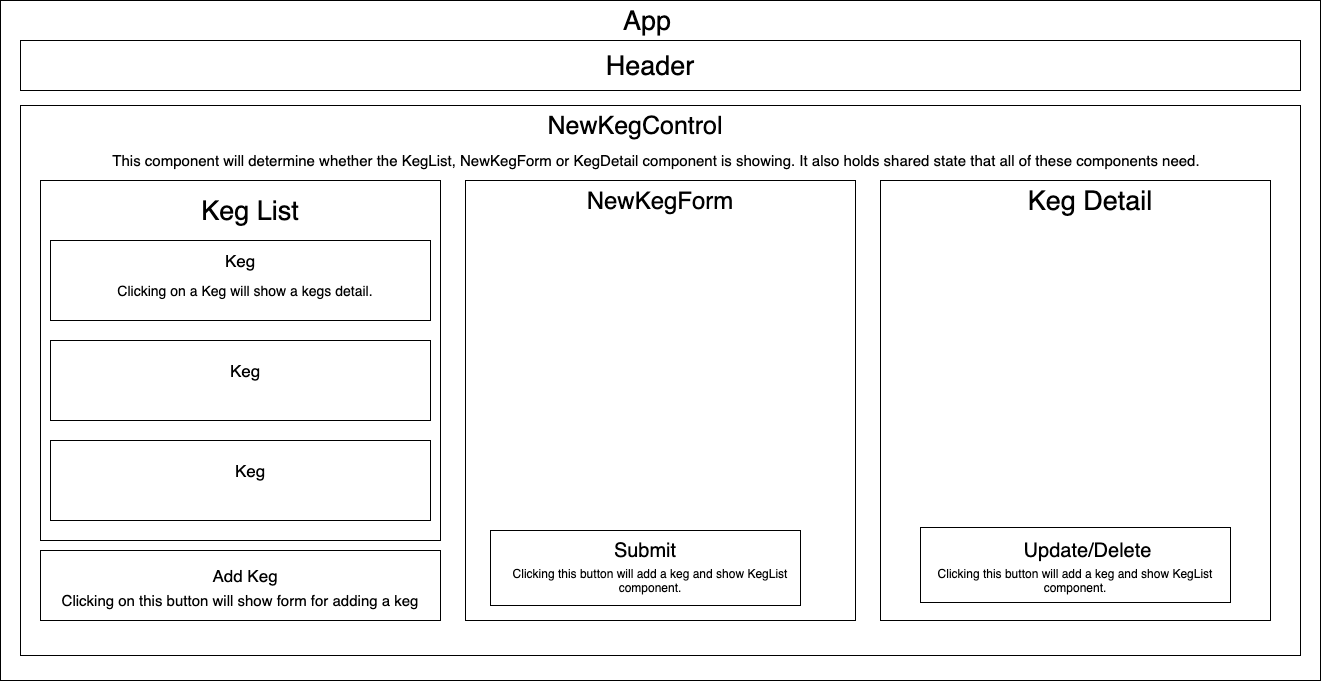

The diagram above was exported from draw.io. Its source (the exported page's mxGraphModel, read from the mxfile embedded in the PNG):
<mxGraphModel dx="1394" dy="728" grid="1" gridSize="10" guides="1" tooltips="1" connect="1" arrows="1" fold="1" page="1" pageScale="1" pageWidth="827" pageHeight="1169" math="0" shadow="0">
  <root>
    <mxCell id="0" />
    <mxCell id="1" parent="0" />
    <mxCell id="7FMcvZDKARJh-82viM-X-12" value="" style="rounded=0;whiteSpace=wrap;html=1;" parent="1" vertex="1">
      <mxGeometry x="160" y="20" width="1320" height="680" as="geometry" />
    </mxCell>
    <mxCell id="7FMcvZDKARJh-82viM-X-4" value="" style="rounded=0;whiteSpace=wrap;html=1;" parent="1" vertex="1">
      <mxGeometry x="180" y="125" width="1280" height="550" as="geometry" />
    </mxCell>
    <mxCell id="jZ4I9wG7u4tYxFlWHhBn-2" value="" style="rounded=0;whiteSpace=wrap;html=1;" parent="1" vertex="1">
      <mxGeometry x="200" y="200" width="400" height="360" as="geometry" />
    </mxCell>
    <mxCell id="jZ4I9wG7u4tYxFlWHhBn-3" value="" style="rounded=0;whiteSpace=wrap;html=1;" parent="1" vertex="1">
      <mxGeometry x="210" y="260" width="380" height="80" as="geometry" />
    </mxCell>
    <mxCell id="jZ4I9wG7u4tYxFlWHhBn-4" value="" style="rounded=0;whiteSpace=wrap;html=1;" parent="1" vertex="1">
      <mxGeometry x="210" y="360" width="380" height="80" as="geometry" />
    </mxCell>
    <mxCell id="jZ4I9wG7u4tYxFlWHhBn-5" value="" style="rounded=0;whiteSpace=wrap;html=1;" parent="1" vertex="1">
      <mxGeometry x="210" y="460" width="380" height="80" as="geometry" />
    </mxCell>
    <mxCell id="jZ4I9wG7u4tYxFlWHhBn-7" value="" style="rounded=0;whiteSpace=wrap;html=1;" parent="1" vertex="1">
      <mxGeometry x="200" y="570" width="400" height="70" as="geometry" />
    </mxCell>
    <mxCell id="jZ4I9wG7u4tYxFlWHhBn-11" value="&lt;span style=&quot;font-size: 27px&quot;&gt;Keg List&lt;/span&gt;" style="text;html=1;strokeColor=none;fillColor=none;align=center;verticalAlign=middle;whiteSpace=wrap;rounded=0;strokeWidth=10;" parent="1" vertex="1">
      <mxGeometry x="290" y="220" width="240" height="20" as="geometry" />
    </mxCell>
    <mxCell id="jZ4I9wG7u4tYxFlWHhBn-14" value="&lt;font style=&quot;font-size: 17px&quot;&gt;Keg&lt;/font&gt;" style="text;html=1;strokeColor=none;fillColor=none;align=center;verticalAlign=middle;whiteSpace=wrap;rounded=0;" parent="1" vertex="1">
      <mxGeometry x="380" y="270" width="40" height="20" as="geometry" />
    </mxCell>
    <mxCell id="jZ4I9wG7u4tYxFlWHhBn-15" value="&lt;font style=&quot;font-size: 17px&quot;&gt;Keg&lt;/font&gt;" style="text;html=1;strokeColor=none;fillColor=none;align=center;verticalAlign=middle;whiteSpace=wrap;rounded=0;" parent="1" vertex="1">
      <mxGeometry x="385" y="380" width="40" height="20" as="geometry" />
    </mxCell>
    <mxCell id="jZ4I9wG7u4tYxFlWHhBn-17" value="&lt;font style=&quot;font-size: 17px&quot;&gt;Keg&lt;/font&gt;" style="text;html=1;strokeColor=none;fillColor=none;align=center;verticalAlign=middle;whiteSpace=wrap;rounded=0;" parent="1" vertex="1">
      <mxGeometry x="390" y="480" width="40" height="20" as="geometry" />
    </mxCell>
    <mxCell id="jZ4I9wG7u4tYxFlWHhBn-18" value="&lt;font style=&quot;font-size: 17px&quot;&gt;Add Keg&lt;/font&gt;" style="text;html=1;strokeColor=none;fillColor=none;align=center;verticalAlign=middle;whiteSpace=wrap;rounded=0;" parent="1" vertex="1">
      <mxGeometry x="360" y="585" width="90" height="20" as="geometry" />
    </mxCell>
    <mxCell id="jZ4I9wG7u4tYxFlWHhBn-19" value="&lt;font style=&quot;font-size: 15px&quot;&gt;Clicking on this button will show form for adding a keg&lt;/font&gt;" style="text;html=1;strokeColor=none;fillColor=none;align=center;verticalAlign=middle;whiteSpace=wrap;rounded=0;" parent="1" vertex="1">
      <mxGeometry x="200" y="610" width="400" height="20" as="geometry" />
    </mxCell>
    <mxCell id="jZ4I9wG7u4tYxFlWHhBn-21" value="&lt;font style=&quot;font-size: 14px&quot;&gt;&amp;nbsp;Clicking on a Keg will show a kegs detail.&amp;nbsp;&lt;/font&gt;" style="text;html=1;strokeColor=none;fillColor=none;align=center;verticalAlign=middle;whiteSpace=wrap;rounded=0;" parent="1" vertex="1">
      <mxGeometry x="220" y="300" width="370" height="20" as="geometry" />
    </mxCell>
    <mxCell id="7FMcvZDKARJh-82viM-X-1" value="" style="rounded=0;whiteSpace=wrap;html=1;" parent="1" vertex="1">
      <mxGeometry x="625" y="200" width="390" height="440" as="geometry" />
    </mxCell>
    <mxCell id="7FMcvZDKARJh-82viM-X-9" value="&lt;font style=&quot;font-size: 25px&quot;&gt;NewKegControl&lt;/font&gt;" style="text;html=1;strokeColor=none;fillColor=none;align=center;verticalAlign=middle;whiteSpace=wrap;rounded=0;" parent="1" vertex="1">
      <mxGeometry x="690" y="130" width="210" height="30" as="geometry" />
    </mxCell>
    <mxCell id="7FMcvZDKARJh-82viM-X-10" value="&lt;font style=&quot;font-size: 15px&quot;&gt;This component will determine whether the KegList, NewKegForm or KegDetail component is showing. It also holds shared state that all of these components need.&lt;/font&gt;" style="text;html=1;strokeColor=none;fillColor=none;align=center;verticalAlign=middle;whiteSpace=wrap;rounded=0;" parent="1" vertex="1">
      <mxGeometry x="201" y="170" width="1230" height="20" as="geometry" />
    </mxCell>
    <mxCell id="7FMcvZDKARJh-82viM-X-13" value="&lt;font style=&quot;font-size: 27px&quot;&gt;App&lt;/font&gt;" style="text;html=1;strokeColor=none;fillColor=none;align=center;verticalAlign=middle;whiteSpace=wrap;rounded=0;" parent="1" vertex="1">
      <mxGeometry x="787" y="30" width="40" height="20" as="geometry" />
    </mxCell>
    <mxCell id="7FMcvZDKARJh-82viM-X-14" value="" style="rounded=0;whiteSpace=wrap;html=1;" parent="1" vertex="1">
      <mxGeometry x="180" y="60" width="1280" height="50" as="geometry" />
    </mxCell>
    <mxCell id="7FMcvZDKARJh-82viM-X-15" value="&lt;font style=&quot;font-size: 27px&quot;&gt;Header&lt;/font&gt;" style="text;html=1;strokeColor=none;fillColor=none;align=center;verticalAlign=middle;whiteSpace=wrap;rounded=0;" parent="1" vertex="1">
      <mxGeometry x="800" y="75" width="20" height="20" as="geometry" />
    </mxCell>
    <mxCell id="TMbu03cQrZOTQe5u0FiX-1" value="" style="rounded=0;whiteSpace=wrap;html=1;" vertex="1" parent="1">
      <mxGeometry x="650" y="550" width="310" height="75" as="geometry" />
    </mxCell>
    <mxCell id="TMbu03cQrZOTQe5u0FiX-2" value="&lt;font style=&quot;font-size: 20px&quot;&gt;Submit&lt;/font&gt;" style="text;html=1;strokeColor=none;fillColor=none;align=center;verticalAlign=middle;whiteSpace=wrap;rounded=0;" vertex="1" parent="1">
      <mxGeometry x="770" y="560" width="70" height="20" as="geometry" />
    </mxCell>
    <mxCell id="TMbu03cQrZOTQe5u0FiX-5" value="Clicking this button will add a keg and show KegList component." style="text;html=1;strokeColor=none;fillColor=none;align=center;verticalAlign=middle;whiteSpace=wrap;rounded=0;" vertex="1" parent="1">
      <mxGeometry x="670" y="580" width="280" height="40" as="geometry" />
    </mxCell>
    <mxCell id="TMbu03cQrZOTQe5u0FiX-6" value="&lt;font style=&quot;font-size: 24px&quot;&gt;NewKegForm&lt;/font&gt;" style="text;html=1;strokeColor=none;fillColor=none;align=center;verticalAlign=middle;whiteSpace=wrap;rounded=0;" vertex="1" parent="1">
      <mxGeometry x="750" y="210" width="140" height="20" as="geometry" />
    </mxCell>
    <mxCell id="TMbu03cQrZOTQe5u0FiX-8" value="" style="rounded=0;whiteSpace=wrap;html=1;" vertex="1" parent="1">
      <mxGeometry x="1040" y="200" width="390" height="440" as="geometry" />
    </mxCell>
    <mxCell id="TMbu03cQrZOTQe5u0FiX-10" value="&lt;span style=&quot;font-size: 27px&quot;&gt;Keg Detail&lt;/span&gt;" style="text;html=1;strokeColor=none;fillColor=none;align=center;verticalAlign=middle;whiteSpace=wrap;rounded=0;strokeWidth=10;" vertex="1" parent="1">
      <mxGeometry x="1130" y="210" width="240" height="20" as="geometry" />
    </mxCell>
    <mxCell id="TMbu03cQrZOTQe5u0FiX-11" value="" style="rounded=0;whiteSpace=wrap;html=1;" vertex="1" parent="1">
      <mxGeometry x="1080" y="547" width="310" height="75" as="geometry" />
    </mxCell>
    <mxCell id="TMbu03cQrZOTQe5u0FiX-12" value="&lt;font style=&quot;font-size: 20px&quot;&gt;Update/Delete&lt;/font&gt;" style="text;html=1;strokeColor=none;fillColor=none;align=center;verticalAlign=middle;whiteSpace=wrap;rounded=0;" vertex="1" parent="1">
      <mxGeometry x="1210" y="560" width="75" height="20" as="geometry" />
    </mxCell>
    <mxCell id="TMbu03cQrZOTQe5u0FiX-13" value="Clicking this button will add a keg and show KegList component." style="text;html=1;strokeColor=none;fillColor=none;align=center;verticalAlign=middle;whiteSpace=wrap;rounded=0;" vertex="1" parent="1">
      <mxGeometry x="1095" y="580" width="280" height="40" as="geometry" />
    </mxCell>
  </root>
</mxGraphModel>